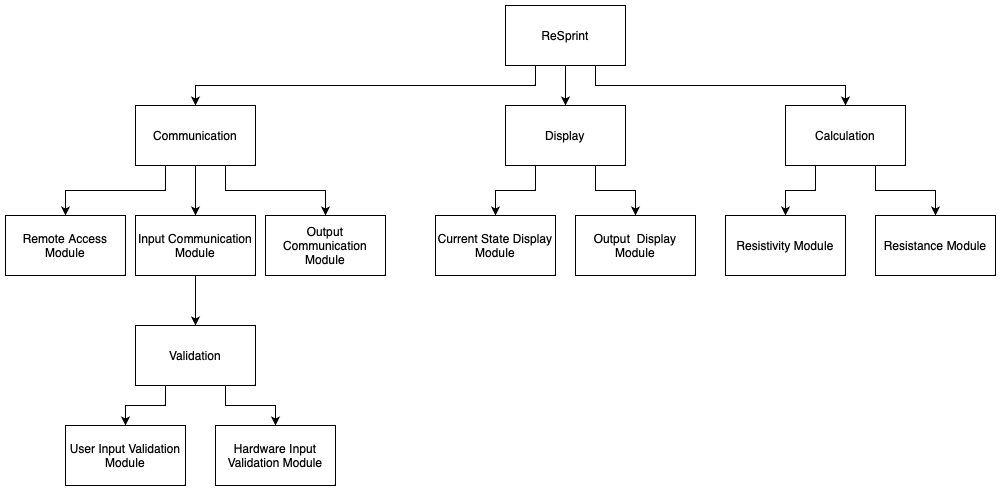

The diagram above was exported from draw.io. Its source (the exported page's mxGraphModel, read from the mxfile embedded in the PNG):
<mxGraphModel dx="2079" dy="1103" grid="1" gridSize="10" guides="1" tooltips="1" connect="1" arrows="1" fold="1" page="1" pageScale="1" pageWidth="850" pageHeight="1100" math="0" shadow="0">
  <root>
    <mxCell id="0" />
    <mxCell id="1" parent="0" />
    <mxCell id="5iPQLhEAvAJm7hzymBP8-21" style="edgeStyle=orthogonalEdgeStyle;rounded=0;orthogonalLoop=1;jettySize=auto;html=1;exitX=0.25;exitY=1;exitDx=0;exitDy=0;entryX=0.5;entryY=0;entryDx=0;entryDy=0;" edge="1" parent="1" source="5iPQLhEAvAJm7hzymBP8-1" target="5iPQLhEAvAJm7hzymBP8-2">
      <mxGeometry relative="1" as="geometry" />
    </mxCell>
    <mxCell id="5iPQLhEAvAJm7hzymBP8-22" style="edgeStyle=orthogonalEdgeStyle;rounded=0;orthogonalLoop=1;jettySize=auto;html=1;exitX=0.5;exitY=1;exitDx=0;exitDy=0;entryX=0.5;entryY=0;entryDx=0;entryDy=0;" edge="1" parent="1" source="5iPQLhEAvAJm7hzymBP8-1" target="5iPQLhEAvAJm7hzymBP8-3">
      <mxGeometry relative="1" as="geometry" />
    </mxCell>
    <mxCell id="5iPQLhEAvAJm7hzymBP8-23" style="edgeStyle=orthogonalEdgeStyle;rounded=0;orthogonalLoop=1;jettySize=auto;html=1;exitX=0.75;exitY=1;exitDx=0;exitDy=0;entryX=0.5;entryY=0;entryDx=0;entryDy=0;" edge="1" parent="1" source="5iPQLhEAvAJm7hzymBP8-1" target="5iPQLhEAvAJm7hzymBP8-4">
      <mxGeometry relative="1" as="geometry" />
    </mxCell>
    <mxCell id="5iPQLhEAvAJm7hzymBP8-1" value="ReSprint" style="rounded=0;whiteSpace=wrap;html=1;" vertex="1" parent="1">
      <mxGeometry x="330" y="20" width="120" height="60" as="geometry" />
    </mxCell>
    <mxCell id="5iPQLhEAvAJm7hzymBP8-15" style="edgeStyle=orthogonalEdgeStyle;rounded=0;orthogonalLoop=1;jettySize=auto;html=1;exitX=0.25;exitY=1;exitDx=0;exitDy=0;entryX=0.5;entryY=0;entryDx=0;entryDy=0;" edge="1" parent="1" source="5iPQLhEAvAJm7hzymBP8-2" target="5iPQLhEAvAJm7hzymBP8-7">
      <mxGeometry relative="1" as="geometry" />
    </mxCell>
    <mxCell id="5iPQLhEAvAJm7hzymBP8-16" style="edgeStyle=orthogonalEdgeStyle;rounded=0;orthogonalLoop=1;jettySize=auto;html=1;exitX=0.5;exitY=1;exitDx=0;exitDy=0;entryX=0.5;entryY=0;entryDx=0;entryDy=0;" edge="1" parent="1" source="5iPQLhEAvAJm7hzymBP8-2" target="5iPQLhEAvAJm7hzymBP8-5">
      <mxGeometry relative="1" as="geometry" />
    </mxCell>
    <mxCell id="5iPQLhEAvAJm7hzymBP8-17" style="edgeStyle=orthogonalEdgeStyle;rounded=0;orthogonalLoop=1;jettySize=auto;html=1;exitX=0.75;exitY=1;exitDx=0;exitDy=0;entryX=0.5;entryY=0;entryDx=0;entryDy=0;" edge="1" parent="1" source="5iPQLhEAvAJm7hzymBP8-2" target="5iPQLhEAvAJm7hzymBP8-6">
      <mxGeometry relative="1" as="geometry" />
    </mxCell>
    <mxCell id="5iPQLhEAvAJm7hzymBP8-2" value="Communication" style="rounded=0;whiteSpace=wrap;html=1;" vertex="1" parent="1">
      <mxGeometry x="-40" y="120" width="120" height="60" as="geometry" />
    </mxCell>
    <mxCell id="5iPQLhEAvAJm7hzymBP8-24" style="edgeStyle=orthogonalEdgeStyle;rounded=0;orthogonalLoop=1;jettySize=auto;html=1;exitX=0.25;exitY=1;exitDx=0;exitDy=0;entryX=0.5;entryY=0;entryDx=0;entryDy=0;" edge="1" parent="1" source="5iPQLhEAvAJm7hzymBP8-3" target="5iPQLhEAvAJm7hzymBP8-8">
      <mxGeometry relative="1" as="geometry" />
    </mxCell>
    <mxCell id="5iPQLhEAvAJm7hzymBP8-25" style="edgeStyle=orthogonalEdgeStyle;rounded=0;orthogonalLoop=1;jettySize=auto;html=1;exitX=0.75;exitY=1;exitDx=0;exitDy=0;entryX=0.5;entryY=0;entryDx=0;entryDy=0;" edge="1" parent="1" source="5iPQLhEAvAJm7hzymBP8-3" target="5iPQLhEAvAJm7hzymBP8-9">
      <mxGeometry relative="1" as="geometry" />
    </mxCell>
    <mxCell id="5iPQLhEAvAJm7hzymBP8-3" value="Display" style="rounded=0;whiteSpace=wrap;html=1;" vertex="1" parent="1">
      <mxGeometry x="330" y="120" width="120" height="60" as="geometry" />
    </mxCell>
    <mxCell id="5iPQLhEAvAJm7hzymBP8-26" style="edgeStyle=orthogonalEdgeStyle;rounded=0;orthogonalLoop=1;jettySize=auto;html=1;exitX=0.25;exitY=1;exitDx=0;exitDy=0;entryX=0.5;entryY=0;entryDx=0;entryDy=0;" edge="1" parent="1" source="5iPQLhEAvAJm7hzymBP8-4" target="5iPQLhEAvAJm7hzymBP8-10">
      <mxGeometry relative="1" as="geometry" />
    </mxCell>
    <mxCell id="5iPQLhEAvAJm7hzymBP8-27" style="edgeStyle=orthogonalEdgeStyle;rounded=0;orthogonalLoop=1;jettySize=auto;html=1;exitX=0.75;exitY=1;exitDx=0;exitDy=0;entryX=0.5;entryY=0;entryDx=0;entryDy=0;" edge="1" parent="1" source="5iPQLhEAvAJm7hzymBP8-4" target="5iPQLhEAvAJm7hzymBP8-11">
      <mxGeometry relative="1" as="geometry" />
    </mxCell>
    <mxCell id="5iPQLhEAvAJm7hzymBP8-4" value="Calculation" style="rounded=0;whiteSpace=wrap;html=1;" vertex="1" parent="1">
      <mxGeometry x="610" y="120" width="120" height="60" as="geometry" />
    </mxCell>
    <mxCell id="5iPQLhEAvAJm7hzymBP8-18" style="edgeStyle=orthogonalEdgeStyle;rounded=0;orthogonalLoop=1;jettySize=auto;html=1;exitX=0.5;exitY=1;exitDx=0;exitDy=0;entryX=0.5;entryY=0;entryDx=0;entryDy=0;" edge="1" parent="1" source="5iPQLhEAvAJm7hzymBP8-5" target="5iPQLhEAvAJm7hzymBP8-12">
      <mxGeometry relative="1" as="geometry" />
    </mxCell>
    <mxCell id="5iPQLhEAvAJm7hzymBP8-5" value="Input Communication Module" style="rounded=0;whiteSpace=wrap;html=1;" vertex="1" parent="1">
      <mxGeometry x="-40" y="230" width="120" height="60" as="geometry" />
    </mxCell>
    <mxCell id="5iPQLhEAvAJm7hzymBP8-6" value="Output Communication Module" style="rounded=0;whiteSpace=wrap;html=1;" vertex="1" parent="1">
      <mxGeometry x="90" y="230" width="120" height="60" as="geometry" />
    </mxCell>
    <mxCell id="5iPQLhEAvAJm7hzymBP8-7" value="Remote Access Module" style="rounded=0;whiteSpace=wrap;html=1;" vertex="1" parent="1">
      <mxGeometry x="-170" y="230" width="120" height="60" as="geometry" />
    </mxCell>
    <mxCell id="5iPQLhEAvAJm7hzymBP8-8" value="Current State Display Module" style="rounded=0;whiteSpace=wrap;html=1;" vertex="1" parent="1">
      <mxGeometry x="260" y="230" width="120" height="60" as="geometry" />
    </mxCell>
    <mxCell id="5iPQLhEAvAJm7hzymBP8-9" value="Output &amp;nbsp;Display Module" style="rounded=0;whiteSpace=wrap;html=1;" vertex="1" parent="1">
      <mxGeometry x="400" y="230" width="120" height="60" as="geometry" />
    </mxCell>
    <mxCell id="5iPQLhEAvAJm7hzymBP8-10" value="Resistivity Module" style="rounded=0;whiteSpace=wrap;html=1;" vertex="1" parent="1">
      <mxGeometry x="550" y="230" width="120" height="60" as="geometry" />
    </mxCell>
    <mxCell id="5iPQLhEAvAJm7hzymBP8-11" value="Resistance Module" style="rounded=0;whiteSpace=wrap;html=1;" vertex="1" parent="1">
      <mxGeometry x="700" y="230" width="120" height="60" as="geometry" />
    </mxCell>
    <mxCell id="5iPQLhEAvAJm7hzymBP8-19" style="edgeStyle=orthogonalEdgeStyle;rounded=0;orthogonalLoop=1;jettySize=auto;html=1;exitX=0.25;exitY=1;exitDx=0;exitDy=0;entryX=0.5;entryY=0;entryDx=0;entryDy=0;" edge="1" parent="1" source="5iPQLhEAvAJm7hzymBP8-12" target="5iPQLhEAvAJm7hzymBP8-13">
      <mxGeometry relative="1" as="geometry" />
    </mxCell>
    <mxCell id="5iPQLhEAvAJm7hzymBP8-20" style="edgeStyle=orthogonalEdgeStyle;rounded=0;orthogonalLoop=1;jettySize=auto;html=1;exitX=0.75;exitY=1;exitDx=0;exitDy=0;entryX=0.5;entryY=0;entryDx=0;entryDy=0;" edge="1" parent="1" source="5iPQLhEAvAJm7hzymBP8-12" target="5iPQLhEAvAJm7hzymBP8-14">
      <mxGeometry relative="1" as="geometry" />
    </mxCell>
    <mxCell id="5iPQLhEAvAJm7hzymBP8-12" value="Validation" style="rounded=0;whiteSpace=wrap;html=1;" vertex="1" parent="1">
      <mxGeometry x="-40" y="340" width="120" height="60" as="geometry" />
    </mxCell>
    <mxCell id="5iPQLhEAvAJm7hzymBP8-13" value="User Input Validation Module" style="rounded=0;whiteSpace=wrap;html=1;" vertex="1" parent="1">
      <mxGeometry x="-110" y="440" width="120" height="60" as="geometry" />
    </mxCell>
    <mxCell id="5iPQLhEAvAJm7hzymBP8-14" value="Hardware Input Validation Module" style="rounded=0;whiteSpace=wrap;html=1;" vertex="1" parent="1">
      <mxGeometry x="40" y="440" width="120" height="60" as="geometry" />
    </mxCell>
  </root>
</mxGraphModel>